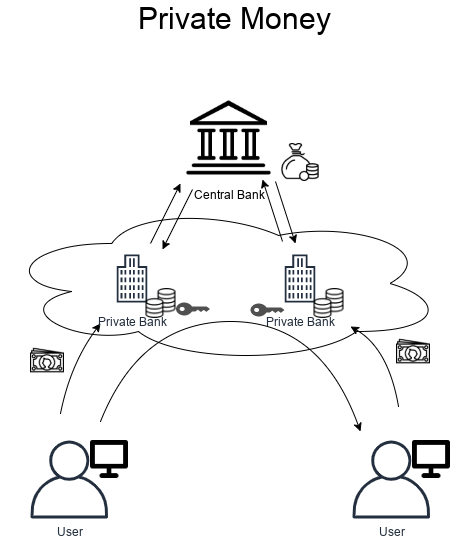

The diagram above was exported from draw.io. Its source (the exported page's mxGraphModel, read from the mxfile embedded in the PNG):
<mxGraphModel dx="1837" dy="915" grid="1" gridSize="10" guides="1" tooltips="1" connect="1" arrows="1" fold="1" page="1" pageScale="1" pageWidth="850" pageHeight="1100" math="0" shadow="0">
  <root>
    <mxCell id="0" />
    <mxCell id="1" parent="0" />
    <mxCell id="2" value="" style="shape=image;html=1;verticalAlign=top;verticalLabelPosition=bottom;labelBackgroundColor=#ffffff;imageAspect=0;aspect=fixed;image=https://cdn1.iconfinder.com/data/icons/essentials-pack/96/computer_screen_display_monitor_desktop-128.png;direction=east;" vertex="1" parent="1">
      <mxGeometry x="650" y="479" width="38" height="38" as="geometry" />
    </mxCell>
    <mxCell id="3" value="Central Bank" style="shape=image;html=1;verticalAlign=top;verticalLabelPosition=bottom;labelBackgroundColor=#ffffff;imageAspect=0;aspect=fixed;image=https://cdn4.iconfinder.com/data/icons/48-bubbles/48/04.Bank-128.png" vertex="1" parent="1">
      <mxGeometry x="744.5" y="132" width="88" height="88" as="geometry" />
    </mxCell>
    <mxCell id="4" value="" style="shape=image;html=1;verticalAlign=top;verticalLabelPosition=bottom;labelBackgroundColor=#ffffff;imageAspect=0;aspect=fixed;image=https://cdn0.iconfinder.com/data/icons/business-collection-2027/58/notes-128.png" vertex="1" parent="1">
      <mxGeometry x="590" y="382" width="34" height="34" as="geometry" />
    </mxCell>
    <mxCell id="5" value="User" style="outlineConnect=0;fontColor=#232F3E;gradientColor=none;fillColor=#232F3E;strokeColor=none;dashed=0;verticalLabelPosition=bottom;verticalAlign=top;align=center;html=1;fontSize=12;fontStyle=0;aspect=fixed;pointerEvents=1;shape=mxgraph.aws4.user;" vertex="1" parent="1">
      <mxGeometry x="590" y="479" width="78" height="78" as="geometry" />
    </mxCell>
    <mxCell id="6" value="User" style="outlineConnect=0;fontColor=#232F3E;gradientColor=none;fillColor=#232F3E;strokeColor=none;dashed=0;verticalLabelPosition=bottom;verticalAlign=top;align=center;html=1;fontSize=12;fontStyle=0;aspect=fixed;pointerEvents=1;shape=mxgraph.aws4.user;" vertex="1" parent="1">
      <mxGeometry x="912" y="479" width="78" height="78" as="geometry" />
    </mxCell>
    <mxCell id="7" value="" style="ellipse;shape=cloud;whiteSpace=wrap;html=1;" vertex="1" parent="1">
      <mxGeometry x="560" y="242" width="445" height="160" as="geometry" />
    </mxCell>
    <mxCell id="8" value="" style="shape=image;html=1;verticalAlign=top;verticalLabelPosition=bottom;labelBackgroundColor=#ffffff;imageAspect=0;aspect=fixed;image=https://cdn0.iconfinder.com/data/icons/business-collection-2027/60/rich-128.png" vertex="1" parent="1">
      <mxGeometry x="841" y="182" width="38" height="38" as="geometry" />
    </mxCell>
    <mxCell id="9" value="" style="curved=1;endArrow=classic;html=1;" edge="1" parent="1">
      <mxGeometry width="50" height="50" relative="1" as="geometry">
        <mxPoint x="620" y="452" as="sourcePoint" />
        <mxPoint x="660" y="362" as="targetPoint" />
        <Array as="points">
          <mxPoint x="630" y="402" />
        </Array>
      </mxGeometry>
    </mxCell>
    <mxCell id="10" value="" style="curved=1;endArrow=classic;html=1;" edge="1" parent="1">
      <mxGeometry width="50" height="50" relative="1" as="geometry">
        <mxPoint x="710" y="282" as="sourcePoint" />
        <mxPoint x="740" y="222" as="targetPoint" />
      </mxGeometry>
    </mxCell>
    <mxCell id="11" value="" style="shape=image;html=1;verticalAlign=top;verticalLabelPosition=bottom;labelBackgroundColor=#ffffff;imageAspect=0;aspect=fixed;image=https://cdn0.iconfinder.com/data/icons/business-collection-2027/58/notes-128.png" vertex="1" parent="1">
      <mxGeometry x="956" y="373" width="34" height="34" as="geometry" />
    </mxCell>
    <mxCell id="12" value="" style="curved=1;endArrow=classic;html=1;" edge="1" parent="1">
      <mxGeometry width="50" height="50" relative="1" as="geometry">
        <mxPoint x="835" y="220" as="sourcePoint" />
        <mxPoint x="855" y="282" as="targetPoint" />
        <Array as="points" />
      </mxGeometry>
    </mxCell>
    <mxCell id="13" value="" style="curved=1;endArrow=classic;html=1;" edge="1" parent="1">
      <mxGeometry width="50" height="50" relative="1" as="geometry">
        <mxPoint x="842" y="280" as="sourcePoint" />
        <mxPoint x="822" y="218" as="targetPoint" />
        <Array as="points" />
      </mxGeometry>
    </mxCell>
    <mxCell id="14" value="" style="curved=1;endArrow=classic;html=1;" edge="1" parent="1">
      <mxGeometry width="50" height="50" relative="1" as="geometry">
        <mxPoint x="752" y="228" as="sourcePoint" />
        <mxPoint x="722" y="288" as="targetPoint" />
      </mxGeometry>
    </mxCell>
    <mxCell id="15" value="&lt;span style=&quot;font-size: 30px&quot;&gt;Private Money&lt;br&gt;&lt;/span&gt;" style="text;html=1;align=center;verticalAlign=middle;resizable=0;points=[];autosize=1;" vertex="1" parent="1">
      <mxGeometry x="689" y="42" width="210" height="30" as="geometry" />
    </mxCell>
    <mxCell id="16" value="" style="curved=1;endArrow=classic;html=1;" edge="1" parent="1">
      <mxGeometry width="50" height="50" relative="1" as="geometry">
        <mxPoint x="958" y="445" as="sourcePoint" />
        <mxPoint x="910" y="365" as="targetPoint" />
        <Array as="points">
          <mxPoint x="948" y="387" />
        </Array>
      </mxGeometry>
    </mxCell>
    <mxCell id="17" value="" style="group" vertex="1" connectable="0" parent="1">
      <mxGeometry x="661.5" y="287" width="74" height="70" as="geometry" />
    </mxCell>
    <mxCell id="18" value="Private Bank&lt;br&gt;" style="outlineConnect=0;fontColor=#232F3E;gradientColor=none;strokeColor=#232F3E;fillColor=#ffffff;dashed=0;verticalLabelPosition=bottom;verticalAlign=top;align=center;html=1;fontSize=12;fontStyle=0;aspect=fixed;shape=mxgraph.aws4.resourceIcon;resIcon=mxgraph.aws4.office_building;" vertex="1" parent="17">
      <mxGeometry width="60" height="60" as="geometry" />
    </mxCell>
    <mxCell id="19" value="" style="shape=image;html=1;verticalAlign=top;verticalLabelPosition=bottom;labelBackgroundColor=#ffffff;imageAspect=0;aspect=fixed;image=https://cdn2.iconfinder.com/data/icons/ios-7-icons/50/money-128.png" vertex="1" parent="17">
      <mxGeometry x="44" y="40" width="30" height="30" as="geometry" />
    </mxCell>
    <mxCell id="20" value="" style="group" vertex="1" connectable="0" parent="1">
      <mxGeometry x="829.5" y="287" width="74" height="70" as="geometry" />
    </mxCell>
    <mxCell id="21" value="Private Bank&lt;br&gt;" style="outlineConnect=0;fontColor=#232F3E;gradientColor=none;strokeColor=#232F3E;fillColor=#ffffff;dashed=0;verticalLabelPosition=bottom;verticalAlign=top;align=center;html=1;fontSize=12;fontStyle=0;aspect=fixed;shape=mxgraph.aws4.resourceIcon;resIcon=mxgraph.aws4.office_building;" vertex="1" parent="20">
      <mxGeometry width="60" height="60" as="geometry" />
    </mxCell>
    <mxCell id="22" value="" style="shape=image;html=1;verticalAlign=top;verticalLabelPosition=bottom;labelBackgroundColor=#ffffff;imageAspect=0;aspect=fixed;image=https://cdn2.iconfinder.com/data/icons/ios-7-icons/50/money-128.png" vertex="1" parent="20">
      <mxGeometry x="44" y="40" width="30" height="30" as="geometry" />
    </mxCell>
    <mxCell id="23" value="" style="curved=1;endArrow=classic;html=1;" edge="1" parent="1">
      <mxGeometry width="50" height="50" relative="1" as="geometry">
        <mxPoint x="660" y="460" as="sourcePoint" />
        <mxPoint x="920" y="470" as="targetPoint" />
        <Array as="points">
          <mxPoint x="700" y="360" />
          <mxPoint x="880" y="360" />
        </Array>
      </mxGeometry>
    </mxCell>
    <mxCell id="24" value="" style="pointerEvents=1;shadow=0;dashed=0;html=1;strokeColor=none;fillColor=#505050;labelPosition=center;verticalLabelPosition=bottom;verticalAlign=top;outlineConnect=0;align=center;shape=mxgraph.office.security.key_permissions;direction=south;flipV=0;flipH=1;" vertex="1" parent="1">
      <mxGeometry x="735.5" y="341" width="34" height="13" as="geometry" />
    </mxCell>
    <mxCell id="25" value="" style="pointerEvents=1;shadow=0;dashed=0;html=1;strokeColor=none;fillColor=#505050;labelPosition=center;verticalLabelPosition=bottom;verticalAlign=top;outlineConnect=0;align=center;shape=mxgraph.office.security.key_permissions;direction=south;flipV=0;flipH=1;" vertex="1" parent="1">
      <mxGeometry x="810" y="342" width="34" height="13" as="geometry" />
    </mxCell>
    <mxCell id="26" value="" style="shape=image;html=1;verticalAlign=top;verticalLabelPosition=bottom;labelBackgroundColor=#ffffff;imageAspect=0;aspect=fixed;image=https://cdn1.iconfinder.com/data/icons/essentials-pack/96/computer_screen_display_monitor_desktop-128.png;direction=east;" vertex="1" parent="1">
      <mxGeometry x="972" y="479" width="38" height="38" as="geometry" />
    </mxCell>
  </root>
</mxGraphModel>